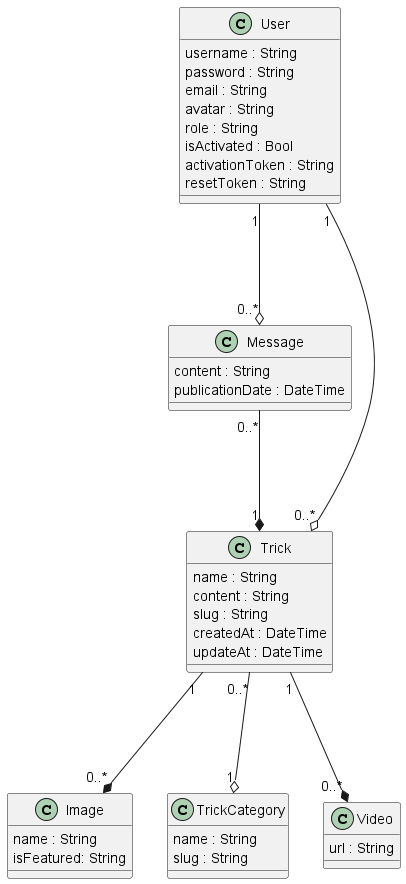

The diagram above was rendered by PlantUML. Its source (embedded in the PNG):
@startuml
'https://plantuml.com/class-diagram
'left to right direction
class User {
    username : String
    password : String
    email : String
    avatar : String
    role : String
    isActivated : Bool
    activationToken : String
    resetToken : String

}

class Message {
    content : String
    publicationDate : DateTime
}

class Trick {
    name : String
    content : String
    slug : String
    createdAt : DateTime
    updateAt : DateTime

}

class Image {
    name : String
    isFeatured: String
}

class Video {
    url : String
}

class TrickCategory {
    name : String
    slug : String
}

User "1" ---o "0..*" Trick
Trick "0..*" ---o "1" TrickCategory
Trick "1" ---* "0..*" Image
Trick "1" ---* "0..*" Video
User "1" ---o "0..*" Message
Message "0..*" ---* "1" Trick
Image -[hidden]> TrickCategory
User -[hidden]> TrickCategory

''' Ajouter une class pour les Images et une pour les vidéos
@enduml